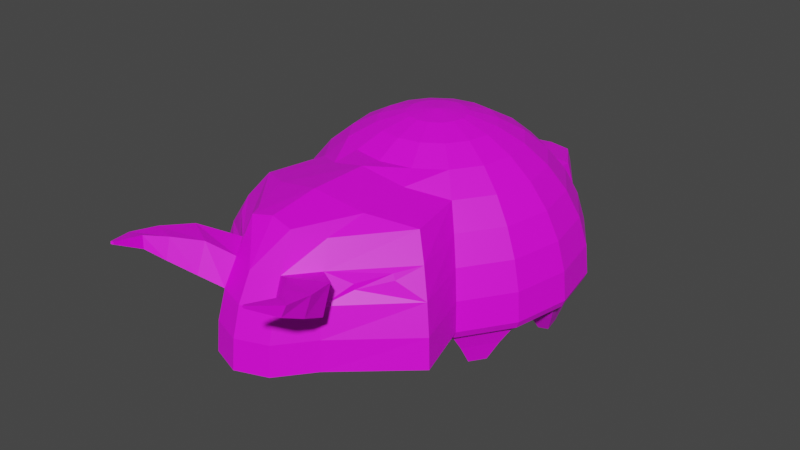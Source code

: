 # Source: Bug.blend  (saved by Blender 2.83.19; exported with 4.5.12 LTS)
import bpy
from mathutils import Matrix  # noqa: F401  (used for matrix-valued properties, if any)

bpy.ops.wm.read_factory_settings(use_empty=True)
scene = bpy.context.scene
scene.name = 'Scene'

# ---- collections
col_collection = bpy.data.collections.new('Collection'); scene.collection.children.link(col_collection)

# ---- images (referenced by path relative to the original .blend; pixels are not part of the script)
import os
ASSET_DIR = os.environ.get("B2B_ASSET_DIR", "")  # directory of the original .blend (textures are referenced by path, not embedded)
HERE = os.path.dirname(os.path.abspath(__file__))  # packed textures are extracted next to this script under _unpacked/

def load_image(name, relpath, width, height, colorspace="sRGB"):
    """Load a texture the original file referenced (path relative to the .blend, or extracted next to this script)."""
    p = next((c for c in (os.path.join(HERE, relpath), os.path.join(ASSET_DIR, relpath)) if relpath and os.path.exists(c)), "")
    if p:
        img = bpy.data.images.load(p, check_existing=True)
        img.name = name
    else:  # same state as the original file: an image datablock whose file is absent (Cycles renders it pink)
        img = bpy.data.images.new(name, width, height)
        img.source = "FILE"
        img.filepath = "//" + (relpath or name)
    img.colorspace_settings.name = colorspace
    return img
img_imphenziapalette01_png = load_image('ImphenziaPalette01.png', 'ImphenziaPalette01.png', 1024, 1024, 'sRGB')

# ---- materials (node trees are filled in below, after node groups)
mat_material_001 = bpy.data.materials.new('Material.001')
mat_material_001.use_transparent_shadow = False

# ---- material node trees
mat_material_001.use_nodes = True; mat_material_001.node_tree.nodes.clear()
_N = mat_material_001.node_tree.nodes; _L = mat_material_001.node_tree.links
n0 = _N.new('ShaderNodeBsdfPrincipled'); n0.name = 'Principled BSDF'; n0.location = (10, 300)
n0.distribution = 'GGX'
n0.subsurface_method = 'BURLEY'
n0.inputs[3].default_value = 1.45
n0.inputs[27].default_value = (0.0, 0.0, 0.0, 1.0)
n0.inputs[28].default_value = 1.0
n1 = _N.new('ShaderNodeOutputMaterial'); n1.name = 'Material Output'; n1.location = (300, 300)
n2 = _N.new('ShaderNodeTexImage'); n2.name = 'Image Texture'; n2.location = (-347, 224)
n2.image = img_imphenziapalette01_png
n2.interpolation = 'Closest'
_L.new(n0.outputs[0], n1.inputs[0])
_L.new(n2.outputs[0], n0.inputs[0])
n1.is_active_output = True

# ---- world
world_world = bpy.data.worlds.new('World'); scene.world = world_world
world_world.use_nodes = True; world_world.node_tree.nodes.clear()
_N = world_world.node_tree.nodes; _L = world_world.node_tree.links
n0 = _N.new('ShaderNodeOutputWorld'); n0.name = 'World Output'; n0.location = (300, 300)
n1 = _N.new('ShaderNodeBackground'); n1.name = 'Background'; n1.location = (10, 300)
n1.inputs[0].default_value = (0.05088, 0.05088, 0.05088, 1.0)
_L.new(n1.outputs[0], n0.inputs[0])
n0.is_active_output = True
world_world.color = (0.05088, 0.05088, 0.05088)
world_world.use_sun_shadow = False
world_world.sun_shadow_jitter_overblur = 0.0

# ---- meshes
me_sphere = bpy.data.meshes.new('Sphere')
me_sphere.from_pydata([(0.0, 0.1951, 0.9808), (0.0, 0.7071, 0.8527), (0.2056, 1.716, 8.941e-08), (0.2017, 1.698, 0.1951), (0.19, 1.645, 0.3827), (0.0, 1.0, 7.55e-08), (0.0, 0.9808, -0.04749), (0.0, 0.9239, -0.09517), (0.0, 0.8315, -0.1183), (0.0, 0.7071, -0.1464), (0.0, 0.5556, -0.1255), (0.0, 0.3827, -0.07963), (0.0, 0.1951, -0.08273), (0.07466, 0.1802, 0.9808), (0.1464, 0.3536, 0.9239), (0.2126, 0.5133, 0.8315), (0.2706, 0.6533, 0.7783), (0.171, 1.56, 0.5556), (0.1454, 1.445, 0.7783), (4.191e-08, 1.792, 8.941e-08), (0.3827, 0.9239, 7.55e-08), (0.3753, 0.9061, -0.04749), (0.3536, 0.8536, -0.09517), (0.3182, 0.7682, -0.1183), (0.2706, 0.6533, -0.1464), (0.2126, 0.5133, -0.1255), (0.1464, 0.3536, -0.07963), (0.07466, 0.1802, -0.08273), (0.1379, 0.1379, 0.9808), (0.2706, 0.2706, 0.9239), (0.3928, 0.3928, 0.8315), (0.5, 0.5, 0.7071), (0.5879, 0.5879, 0.5556), (0.6533, 0.6533, 0.3827), (0.6935, 0.6935, 0.1951), (0.7071, 0.7071, 7.55e-08), (0.6935, 0.6935, -0.04749), (0.6533, 0.6533, -0.09517), (0.5879, 0.5879, -0.1183), (0.5, 0.5, -0.1464), (0.3928, 0.3928, -0.1255), (0.2706, 0.2706, -0.07963), (0.1379, 0.1379, -0.08273), (0.1802, 0.07466, 0.9808), (0.3536, 0.1464, 0.9239), (0.5133, 0.2126, 0.8315), (0.6533, 0.2706, 0.7071), (0.7682, 0.3182, 0.5556), (0.8536, 0.3536, 0.3827), (0.9061, 0.3753, 0.1951), (0.9239, 0.3827, 7.55e-08), (0.9061, 0.3753, -0.04749), (0.8536, 0.3536, -0.09517), (0.7682, 0.3182, -0.1183), (0.6533, 0.2706, -0.1464), (0.5133, 0.2126, -0.1255), (0.3536, 0.1464, -0.07963), (0.1802, 0.07466, -0.08273), (0.1951, -3.452e-07, 0.9808), (0.3827, -3.824e-07, 0.9239), (0.5556, -3.824e-07, 0.8315), (0.7071, -3.973e-07, 0.7071), (0.8315, -4.122e-07, 0.5556), (0.9239, -3.824e-07, 0.3827), (0.9808, -3.824e-07, 0.1951), (1.0, -4.42e-07, 7.55e-08), (0.9808, -3.824e-07, -0.04749), (0.9239, -4.42e-07, -0.09517), (0.8315, -4.122e-07, -0.1183), (0.7071, -3.973e-07, -0.1464), (0.5556, -3.824e-07, -0.1255), (0.3827, -3.973e-07, -0.07963), (0.1951, -3.452e-07, -0.08273), (0.1802, -0.07466, 0.9808), (0.3536, -0.1464, 0.9239), (0.5133, -0.2126, 0.8315), (0.6533, -0.2706, 0.7071), (0.7682, -0.3182, 0.5556), (0.8536, -0.3536, 0.3827), (0.9061, -0.3753, 0.1951), (0.9239, -0.3827, 7.55e-08), (0.9061, -0.3753, -0.04749), (0.8536, -0.3536, -0.09517), (0.7682, -0.3182, -0.1183), (0.6533, -0.2706, -0.1464), (0.5133, -0.2126, -0.1255), (0.3536, -0.1464, -0.07963), (0.1802, -0.07466, -0.08273), (0.1379, -0.138, 0.9808), (0.2706, -0.2706, 0.9239), (0.3928, -0.3928, 0.8315), (0.5, -0.5, 0.7071), (0.5879, -0.5879, 0.5556), (0.6533, -0.6533, 0.3827), (0.6935, -0.6935, 0.1951), (0.7071, -0.7071, 7.55e-08), (0.6935, -0.6935, -0.04749), (0.6533, -0.6533, -0.09517), (0.5879, -0.5879, -0.1183), (0.5, -0.5, -0.1464), (0.3928, -0.3928, -0.1255), (0.2706, -0.2706, -0.07963), (0.1379, -0.138, -0.08273), (0.07466, -0.1802, 0.9808), (0.1464, -0.3536, 0.9239), (0.2126, -0.5133, 0.8315), (0.2706, -0.6533, 0.7071), (0.3182, -0.7682, 0.5556), (0.3536, -0.8536, 0.3827), (0.3753, -0.9061, 0.1951), (0.3827, -0.9239, 7.55e-08), (0.3753, -0.9061, -0.04749), (0.3536, -0.8536, -0.09517), (0.3182, -0.7682, -0.1183), (0.2706, -0.6533, -0.1464), (0.2126, -0.5133, -0.1255), (0.1464, -0.3536, -0.07963), (0.07466, -0.1802, -0.08273), (-6.902e-08, -0.1951, 0.9808), (-1.137e-07, -0.3827, 0.9239), (-1.435e-07, -0.5556, 0.8315), (-8.392e-08, -0.7071, 0.7071), (-2.329e-07, -0.8315, 0.5556), (-2.031e-07, -0.9239, 0.3827), (0.1604, -1.328, 0.3333), (-2.329e-07, -1.0, 7.55e-08), (-1.435e-07, -0.9808, -0.04749), (-2.627e-07, -0.9239, -0.09517), (-2.329e-07, -0.8315, -0.1183), (-8.392e-08, -0.7071, -0.1464), (-1.584e-07, -0.5556, -0.1255), (-1.733e-07, -0.3827, -0.07963), (-5.412e-08, -0.1951, -0.08273), (0.0, -3.258e-07, -0.1019), (-3.01e-07, -4.505e-07, 1.0), (-1.0, 6.46e-08, 7.55e-08), (4.191e-08, 1.772, 0.1951), (4.191e-08, 1.716, 0.3827), (4.191e-08, 1.623, 0.5556), (1.545e-07, 0.3827, 0.9239), (3.333e-07, 0.5556, 0.8315), (0.3536, -1.018, 0.3827), (0.3753, -1.071, 0.1951), (0.3827, -1.089, 7.55e-08), (0.0, -1.089, 0.3827), (0.0, -1.165, 7.55e-08), (0.1703, -1.352, 0.2482), (0.1736, -1.36, 0.1597), (0.0, -1.36, 0.3333), (4.564e-08, 1.432, 0.8096), (0.0, -1.394, 0.1597), (-1.59e-08, 1.104, 0.8527), (-1.59e-08, 1.15, 8.941e-08), (0.316, 1.05, 0.7783), (0.447, 1.32, 8.941e-08), (0.584, 0.8964, 0.7071), (0.5905, 1.131, 0.5347), (0.6084, 1.135, 0.4982), (0.81, 1.09, 0.1951), (0.8259, 1.104, 8.941e-08), (0.2686, 1.292, 0.7071), (0.442, 1.282, 0.4816), (0.4459, 1.28, 0.4459), (0.3726, 1.485, 0.1951), (0.3799, 1.499, 8.941e-08), (0.3163, 1.65, 0.6362), (0.3005, 1.736, 0.4633), (0.52, 1.54, 0.6362), (0.5269, 1.614, 0.4633), (0.4352, 1.794, 0.681), (0.4128, 1.848, 0.5641), (0.5852, 1.749, 0.681), (0.5796, 1.799, 0.5641), (0.5114, 1.913, 0.7124), (0.4846, 1.934, 0.6456), (0.5982, 1.935, 0.7124), (0.581, 1.957, 0.6456), (0.4924, 2.112, 0.7596), (0.4871, 2.116, 0.7464), (0.5095, 2.116, 0.7596), (0.5061, 2.121, 0.7464), (0.6583, 0.5888, -0.1908), (0.6134, 0.5439, -0.2067), (0.553, 0.4835, -0.226), (0.7959, 0.3829, -0.1908), (0.7372, 0.3586, -0.2067), (0.6583, 0.3259, -0.226), (0.8895, -0.04026, -0.1894), (0.8207, -0.04026, -0.2066), (0.7282, -0.04026, -0.2275), (0.8372, -0.3032, -0.1894), (0.7737, -0.2769, -0.2066), (0.6882, -0.2415, -0.2275), (0.5964, -0.6577, -0.1899), (0.5491, -0.6104, -0.2066), (0.4854, -0.5467, -0.227), (0.3794, -0.8027, -0.1899), (0.3538, -0.7409, -0.2066), (0.3193, -0.6577, -0.227), (0.6641, 0.5148, -0.3202), (0.6427, 0.4934, -0.3278), (0.6138, 0.4646, -0.337), (0.7298, 0.4165, -0.3202), (0.7018, 0.4049, -0.3278), (0.6641, 0.3893, -0.337), (0.8352, -0.1037, -0.3199), (0.8038, -0.1037, -0.3278), (0.7616, -0.1037, -0.3373), (0.8113, -0.2238, -0.3199), (0.7823, -0.2118, -0.3278), (0.7433, -0.1956, -0.3373), (0.5085, -0.6646, -0.321), (0.4891, -0.6452, -0.3279), (0.4629, -0.619, -0.3362), (0.4194, -0.7242, -0.321), (0.4089, -0.6988, -0.3279), (0.3947, -0.6646, -0.3362), (0.6867, 0.9844, 0.5556), (0.763, 1.05, 0.3827), (0.351, 1.445, 0.3827), (0.3159, 1.38, 0.5556)], [], [(139, 0, 13, 14), (7, 6, 21, 22), (140, 139, 14, 15), (8, 7, 22, 23), (1, 140, 15, 16), (9, 8, 23, 24), (31, 32, 217, 155), (10, 9, 24, 25), (11, 10, 25, 26), (12, 11, 26, 27), (0, 134, 13), (133, 12, 27), (6, 5, 20, 21), (13, 134, 28), (133, 27, 42), (21, 20, 35, 36), (14, 13, 28, 29), (22, 21, 36, 37), (15, 14, 29, 30), (23, 22, 37, 38), (16, 15, 30, 31), (24, 23, 38, 39), (25, 24, 39, 40), (26, 25, 40, 41), (27, 26, 41, 42), (98, 97, 193, 194), (32, 31, 46, 47), (40, 39, 54, 55), (33, 32, 47, 48), (41, 40, 55, 56), (34, 33, 48, 49), (42, 41, 56, 57), (35, 34, 49, 50), (28, 134, 43), (133, 42, 57), (36, 35, 50, 51), (29, 28, 43, 44), (37, 36, 51, 52), (30, 29, 44, 45), (97, 112, 196, 193), (31, 30, 45, 46), (133, 57, 72), (51, 50, 65, 66), (44, 43, 58, 59), (52, 51, 66, 67), (45, 44, 59, 60), (53, 52, 67, 68), (46, 45, 60, 61), (54, 53, 68, 69), (47, 46, 61, 62), (55, 54, 69, 70), (48, 47, 62, 63), (56, 55, 70, 71), (49, 48, 63, 64), (57, 56, 71, 72), (50, 49, 64, 65), (43, 134, 58), (70, 69, 84, 85), (63, 62, 77, 78), (71, 70, 85, 86), (64, 63, 78, 79), (72, 71, 86, 87), (65, 64, 79, 80), (58, 134, 73), (133, 72, 87), (66, 65, 80, 81), (59, 58, 73, 74), (67, 66, 81, 82), (60, 59, 74, 75), (54, 39, 183, 186), (61, 60, 75, 76), (112, 113, 197, 196), (62, 61, 76, 77), (74, 73, 88, 89), (82, 81, 96, 97), (75, 74, 89, 90), (83, 82, 97, 98), (76, 75, 90, 91), (84, 83, 98, 99), (77, 76, 91, 92), (85, 84, 99, 100), (78, 77, 92, 93), (86, 85, 100, 101), (79, 78, 93, 94), (87, 86, 101, 102), (80, 79, 94, 95), (73, 134, 88), (133, 87, 102), (81, 80, 95, 96), (93, 92, 107, 108), (101, 100, 115, 116), (94, 93, 108, 109), (102, 101, 116, 117), (95, 94, 109, 110), (88, 134, 103), (133, 102, 117), (96, 95, 110, 111), (89, 88, 103, 104), (97, 96, 111, 112), (90, 89, 104, 105), (84, 69, 189, 192), (91, 90, 105, 106), (39, 38, 182, 183), (92, 91, 106, 107), (100, 99, 114, 115), (112, 111, 126, 127), (105, 104, 119, 120), (113, 112, 127, 128), (106, 105, 120, 121), (114, 113, 128, 129), (107, 106, 121, 122), (115, 114, 129, 130), (108, 107, 122, 123), (116, 115, 130, 131), (125, 110, 143, 145), (117, 116, 131, 132), (110, 109, 142, 143), (103, 134, 118), (133, 117, 132), (111, 110, 125, 126), (104, 103, 118, 119), (16, 31, 155, 153), (35, 20, 154, 159), (20, 5, 152, 154), (145, 143, 147, 150), (143, 142, 146, 147), (108, 123, 144, 141), (109, 108, 141, 142), (34, 35, 159, 158), (1, 16, 153, 151), (33, 34, 158, 218), (141, 144, 148, 124), (142, 141, 124, 146), (158, 159, 164, 163), (151, 153, 18, 149), (218, 158, 163, 219), (156, 157, 162, 161), (155, 217, 220, 160), (154, 152, 19, 2), (153, 155, 160, 18), (32, 33, 218, 217), (138, 149, 18, 17), (137, 138, 17, 4), (136, 137, 4, 3), (19, 136, 3, 2), (2, 3, 163, 164), (17, 18, 160, 220), (219, 4, 166, 168), (3, 4, 219, 163), (159, 154, 2, 164), (146, 124, 148, 150, 147), (166, 165, 169, 170), (17, 220, 167, 165), (4, 17, 165, 166), (220, 219, 168, 167), (172, 170, 174, 176), (168, 166, 170, 172), (167, 168, 172, 171), (165, 167, 171, 169), (173, 175, 179, 177), (171, 172, 176, 175), (169, 171, 175, 173), (170, 169, 173, 174), (178, 177, 179, 180), (174, 173, 177, 178), (176, 174, 178, 180), (175, 176, 180, 179), (184, 185, 203, 202), (190, 191, 209, 208), (196, 197, 215, 214), (183, 182, 200, 201), (189, 188, 206, 207), (195, 194, 212, 213), (113, 114, 198, 197), (82, 83, 191, 190), (99, 98, 194, 195), (68, 67, 187, 188), (83, 84, 192, 191), (52, 53, 185, 184), (67, 82, 190, 187), (69, 68, 188, 189), (53, 54, 186, 185), (114, 99, 195, 198), (37, 52, 184, 181), (38, 37, 181, 182), (201, 200, 203, 204), (200, 199, 202, 203), (206, 205, 208, 209), (207, 206, 209, 210), (212, 211, 214, 215), (213, 212, 215, 216), (197, 198, 216, 215), (191, 192, 210, 209), (185, 186, 204, 203), (193, 196, 214, 211), (192, 189, 207, 210), (186, 183, 201, 204), (187, 190, 208, 205), (198, 195, 213, 216), (181, 184, 202, 199), (194, 193, 211, 212), (188, 187, 205, 206), (182, 181, 199, 200), (157, 156, 217, 218), (162, 157, 218, 219), (156, 161, 220, 217), (161, 162, 219, 220)])
_uv = me_sphere.uv_layers.new(name='UVMap')
_uv.uv.foreach_set('vector', [0.9297, 0.9141, 0.9297, 0.9141, 0.9297, 0.9141, 0.9297, 0.9141, 0.9297, 0.9141, 0.9297, 0.9141, 0.9297, 0.9141, 0.9297, 0.9141, 0.9297, 0.9141, 0.9297, 0.9141, 0.9297, 0.9141, 0.9297, 0.9141, 0.9297, 0.9141, 0.9297, 0.9141, 0.9297, 0.9141, 0.9297, 0.9141, 0.9297, 0.9141, 0.9297, 0.9141, 0.9297, 0.9141, 0.9297, 0.9141, 0.9297, 0.9141, 0.9297, 0.9141, 0.9297, 0.9141, 0.9297, 0.9141, 0.9297, 0.9141, 0.9297, 0.9141, 0.9297, 0.9141, 0.9297, 0.9141, 0.9297, 0.9141, 0.9297, 0.9141, 0.9297, 0.9141, 0.9297, 0.9141, 0.9297, 0.9141, 0.9297, 0.9141, 0.9297, 0.9141, 0.9297, 0.9141, 0.9297, 0.9141, 0.9297, 0.9141, 0.9297, 0.9141, 0.9297, 0.9141, 0.9297, 0.9141, 0.9297, 0.9141, 0.9297, 0.9141, 0.9297, 0.9141, 0.9297, 0.9141, 0.9297, 0.9141, 0.9297, 0.9141, 0.9297, 0.9141, 0.9297, 0.9141, 0.9297, 0.9141, 0.9297, 0.9141, 0.9297, 0.9141, 0.9297, 0.9141, 0.9297, 0.9141, 0.9297, 0.9141, 0.9297, 0.9141, 0.9297, 0.9141, 0.9297, 0.9141, 0.9297, 0.9141, 0.9297, 0.9141, 0.9297, 0.9141, 0.9297, 0.9141, 0.9297, 0.9141, 0.9297, 0.9141, 0.9297, 0.9141, 0.9297, 0.9141, 0.9297, 0.9141, 0.9297, 0.9141, 0.9297, 0.9141, 0.9297, 0.9141, 0.9297, 0.9141, 0.9297, 0.9141, 0.9297, 0.9141, 0.9297, 0.9141, 0.9297, 0.9141, 0.9297, 0.9141, 0.9297, 0.9141, 0.9297, 0.9141, 0.9297, 0.9141, 0.9297, 0.9141, 0.9297, 0.9141, 0.9297, 0.9141, 0.9297, 0.9141, 0.9297, 0.9141, 0.9297, 0.9141, 0.9297, 0.9141, 0.9297, 0.9141, 0.9297, 0.9141, 0.9297, 0.9141, 0.9297, 0.9141, 0.9297, 0.9141, 0.9297, 0.9141, 0.9297, 0.9141, 0.9297, 0.9141, 0.9297, 0.9141, 0.9297, 0.9141, 0.9297, 0.9141, 0.9297, 0.9141, 0.9297, 0.9141, 0.9297, 0.9141, 0.9297, 0.9141, 0.9297, 0.9141, 0.9297, 0.9141, 0.9297, 0.9141, 0.9297, 0.9141, 0.9297, 0.9141, 0.9297, 0.9141, 0.9297, 0.9141, 0.9297, 0.9141, 0.9297, 0.9141, 0.9297, 0.9141, 0.9297, 0.9141, 0.9297, 0.9141, 0.9297, 0.9141, 0.9297, 0.9141, 0.9297, 0.9141, 0.9297, 0.9141, 0.9297, 0.9141, 0.9297, 0.9141, 0.9297, 0.9141, 0.9297, 0.9141, 0.9297, 0.9141, 0.9297, 0.9141, 0.9297, 0.9141, 0.9297, 0.9141, 0.9297, 0.9141, 0.9297, 0.9141, 0.9297, 0.9141, 0.9297, 0.9141, 0.9297, 0.9141, 0.9297, 0.9141, 0.9297, 0.9141, 0.9297, 0.9141, 0.9297, 0.9141, 0.9297, 0.9141, 0.9297, 0.9141, 0.9297, 0.9141, 0.9297, 0.9141, 0.9297, 0.9141, 0.9297, 0.9141, 0.9297, 0.9141, 0.9297, 0.9141, 0.9297, 0.9141, 0.9297, 0.9141, 0.9297, 0.9141, 0.9297, 0.9141, 0.9297, 0.9141, 0.9297, 0.9141, 0.9297, 0.9141, 0.9297, 0.9141, 0.9297, 0.9141, 0.9297, 0.9141, 0.9297, 0.9141, 0.9297, 0.9141, 0.9297, 0.9141, 0.9297, 0.9141, 0.9297, 0.9141, 0.9297, 0.9141, 0.9297, 0.9141, 0.9297, 0.9141, 0.9297, 0.9141, 0.9297, 0.9141, 0.9297, 0.9141, 0.9297, 0.9141, 0.9297, 0.9141, 0.9297, 0.9141, 0.9297, 0.9141, 0.9297, 0.9141, 0.9297, 0.9141, 0.9297, 0.9141, 0.9297, 0.9141, 0.9297, 0.9141, 0.9297, 0.9141, 0.9297, 0.9141, 0.9297, 0.9141, 0.9297, 0.9141, 0.9297, 0.9141, 0.9297, 0.9141, 0.9297, 0.9141, 0.9297, 0.9141, 0.9297, 0.9141, 0.9297, 0.9141, 0.9297, 0.9141, 0.9297, 0.9141, 0.9297, 0.9141, 0.9297, 0.9141, 0.9297, 0.9141, 0.9297, 0.9141, 0.9297, 0.9141, 0.9297, 0.9141, 0.9297, 0.9141, 0.9297, 0.9141, 0.9297, 0.9141, 0.9297, 0.9141, 0.9297, 0.9141, 0.9297, 0.9141, 0.9297, 0.9141, 0.9297, 0.9141, 0.9297, 0.9141, 0.9297, 0.9141, 0.9297, 0.9141, 0.9297, 0.9141, 0.9297, 0.9141, 0.9297, 0.9141, 0.9297, 0.9141, 0.9297, 0.9141, 0.9297, 0.9141, 0.9297, 0.9141, 0.9297, 0.9141, 0.9297, 0.9141, 0.9297, 0.9141, 0.9297, 0.9141, 0.9297, 0.9141, 0.9297, 0.9141, 0.9297, 0.9141, 0.9297, 0.9141, 0.9297, 0.9141, 0.9297, 0.9141, 0.9297, 0.9141, 0.9297, 0.9141, 0.9297, 0.9141, 0.9297, 0.9141, 0.9297, 0.9141, 0.9297, 0.9141, 0.9297, 0.9141, 0.9297, 0.9141, 0.9297, 0.9141, 0.9297, 0.9141, 0.9297, 0.9141, 0.9297, 0.9141, 0.9297, 0.9141, 0.9297, 0.9141, 0.9297, 0.9141, 0.9297, 0.9141, 0.9297, 0.9141, 0.9297, 0.9141, 0.9297, 0.9141, 0.9297, 0.9141, 0.9297, 0.9141, 0.9297, 0.9141, 0.9297, 0.9141, 0.9297, 0.9141, 0.9297, 0.9141, 0.9297, 0.9141, 0.9297, 0.9141, 0.9297, 0.9141, 0.9297, 0.9141, 0.9297, 0.9141, 0.9297, 0.9141, 0.9297, 0.9141, 0.9297, 0.9141, 0.9297, 0.9141, 0.9297, 0.9141, 0.9297, 0.9141, 0.9297, 0.9141, 0.9297, 0.9141, 0.9297, 0.9141, 0.9297, 0.9141, 0.9297, 0.9141, 0.9297, 0.9141, 0.9297, 0.9141, 0.9297, 0.9141, 0.9297, 0.9141, 0.9297, 0.9141, 0.9297, 0.9141, 0.9297, 0.9141, 0.9297, 0.9141, 0.9297, 0.9141, 0.9297, 0.9141, 0.9297, 0.9141, 0.9297, 0.9141, 0.9297, 0.9141, 0.9297, 0.9141, 0.9297, 0.9141, 0.9297, 0.9141, 0.9297, 0.9141, 0.9297, 0.9141, 0.9297, 0.9141, 0.9297, 0.9141, 0.9297, 0.9141, 0.9297, 0.9141, 0.9297, 0.9141, 0.9297, 0.9141, 0.9297, 0.9141, 0.9297, 0.9141, 0.9297, 0.9141, 0.9297, 0.9141, 0.9297, 0.9141, 0.9297, 0.9141, 0.9297, 0.9141, 0.9297, 0.9141, 0.9297, 0.9141, 0.9297, 0.9141, 0.9297, 0.9141, 0.9297, 0.9141, 0.9297, 0.9141, 0.9297, 0.9141, 0.9297, 0.9141, 0.9297, 0.9141, 0.9297, 0.9141, 0.9297, 0.9141, 0.9297, 0.9141, 0.9297, 0.9141, 0.9297, 0.9141, 0.9297, 0.9141, 0.9297, 0.9141, 0.9297, 0.9141, 0.9297, 0.9141, 0.9297, 0.9141, 0.9297, 0.9141, 0.9297, 0.9141, 0.9297, 0.9141, 0.9297, 0.9141, 0.9297, 0.9141, 0.9297, 0.9141, 0.9297, 0.9141, 0.9297, 0.9141, 0.9297, 0.9141, 0.9297, 0.9141, 0.9297, 0.9141, 0.9297, 0.9141, 0.9297, 0.9141, 0.9297, 0.9141, 0.9297, 0.9141, 0.9297, 0.9141, 0.9297, 0.9141, 0.9297, 0.9141, 0.9297, 0.9141, 0.9297, 0.9141, 0.9297, 0.9141, 0.9297, 0.9141, 0.9297, 0.9141, 0.9297, 0.9141, 0.9297, 0.9141, 0.9297, 0.9141, 0.9297, 0.9141, 0.9297, 0.9141, 0.9297, 0.9141, 0.9297, 0.9141, 0.9297, 0.9141, 0.9297, 0.9141, 0.9297, 0.9141, 0.9297, 0.9141, 0.9297, 0.9141, 0.9297, 0.9141, 0.9297, 0.9141, 0.9297, 0.9141, 0.9297, 0.9141, 0.9297, 0.9141, 0.9297, 0.9141, 0.9297, 0.9141, 0.9297, 0.9141, 0.9297, 0.9141, 0.9297, 0.9141, 0.9297, 0.9141, 0.9297, 0.9141, 0.9297, 0.9141, 0.9297, 0.9141, 0.9297, 0.9141, 0.9297, 0.9141, 0.9297, 0.9141, 0.9297, 0.9141, 0.9297, 0.9141, 0.9297, 0.9141, 0.9297, 0.9141, 0.9297, 0.9141, 0.9297, 0.9141, 0.9297, 0.9141, 0.9297, 0.9141, 0.9297, 0.9141, 0.9297, 0.9141, 0.9297, 0.9141, 0.9297, 0.9141, 0.9297, 0.9141, 0.9297, 0.9141, 0.9297, 0.9141, 0.9297, 0.9141, 0.9297, 0.9141, 0.9297, 0.9141, 0.9297, 0.9141, 0.9297, 0.9141, 0.9297, 0.9141, 0.9297, 0.9141, 0.9297, 0.9141, 0.9297, 0.9141, 0.9297, 0.9141, 0.9297, 0.9141, 0.9297, 0.9141, 0.9297, 0.9141, 0.9297, 0.9141, 0.9297, 0.9141, 0.9297, 0.9141, 0.9297, 0.9141, 0.9297, 0.9141, 0.9297, 0.9141, 0.9297, 0.9141, 0.9297, 0.9141, 0.9297, 0.9141, 0.9297, 0.9141, 0.9297, 0.9141, 0.9297, 0.9141, 0.9297, 0.9141, 0.9297, 0.9141, 0.9297, 0.9141, 0.9297, 0.9141, 0.9297, 0.9141, 0.9297, 0.9141, 0.9297, 0.9141, 0.9297, 0.9141, 0.9297, 0.9141, 0.9297, 0.9141, 0.9297, 0.9141, 0.9297, 0.9141, 0.9297, 0.9141, 0.9297, 0.9141, 0.9297, 0.9141, 0.9297, 0.9141, 0.9297, 0.9141, 0.9297, 0.9141, 0.9297, 0.9141, 0.9297, 0.9141, 0.9297, 0.9141, 0.9297, 0.9141, 0.9297, 0.9141, 0.9297, 0.9141, 0.9297, 0.9141, 0.9297, 0.9141, 0.9297, 0.9141, 0.9297, 0.9141, 0.9297, 0.9141, 0.9297, 0.9141, 0.9297, 0.9141, 0.9297, 0.9141, 0.9297, 0.9141, 0.9297, 0.9141, 0.9297, 0.9141, 0.9297, 0.9141, 0.9297, 0.9141, 0.9297, 0.9141, 0.9297, 0.9141, 0.9297, 0.9141, 0.9297, 0.9141, 0.9297, 0.9141, 0.9297, 0.9141, 0.9297, 0.9141, 0.9297, 0.9141, 0.9297, 0.9141, 0.9297, 0.9141, 0.9297, 0.9141, 0.9297, 0.9141, 0.9297, 0.9141, 0.9297, 0.9141, 0.9297, 0.9141, 0.9297, 0.9141, 0.9297, 0.9141, 0.9297, 0.9141, 0.9297, 0.9141, 0.9297, 0.9141, 0.9297, 0.9141, 0.9297, 0.9141, 0.9297, 0.9141, 0.9297, 0.9141, 0.9297, 0.9141, 0.9297, 0.9141, 0.9297, 0.9141, 0.9297, 0.9141, 0.9297, 0.9141, 0.9297, 0.9141, 0.9297, 0.9141, 0.9297, 0.9141, 0.9297, 0.9141, 0.9297, 0.9141, 0.9297, 0.9141, 0.9297, 0.9141, 0.9297, 0.9141, 0.9297, 0.9141, 0.9297, 0.9141, 0.9297, 0.9141, 0.9297, 0.9141, 0.9297, 0.9141, 0.9297, 0.9141, 0.9297, 0.9141, 0.9297, 0.9141, 0.9297, 0.9141, 0.9297, 0.9141, 0.9297, 0.9141, 0.9297, 0.9141, 0.9297, 0.9141, 0.9297, 0.9141, 0.9297, 0.9141, 0.9297, 0.9141, 0.9297, 0.9141, 0.9297, 0.9141, 0.9297, 0.9141, 0.9297, 0.9141, 0.9297, 0.9141, 0.9297, 0.9141, 0.9297, 0.9141, 0.9297, 0.9141, 0.9297, 0.9141, 0.9297, 0.9141, 0.9297, 0.9141, 0.9297, 0.9141, 0.9297, 0.9141, 0.9297, 0.9141, 0.9297, 0.9141, 0.9297, 0.9141, 0.9297, 0.9141, 0.9297, 0.9141, 0.9297, 0.9141, 0.9297, 0.9141, 0.9297, 0.9141, 0.9297, 0.9141, 0.9297, 0.9141, 0.9297, 0.9141, 0.9297, 0.9141, 0.9297, 0.9141, 0.9297, 0.9141, 0.9297, 0.9141, 0.9297, 0.9141, 0.9297, 0.9141, 0.9297, 0.9141, 0.9297, 0.9141, 0.9297, 0.9141, 0.9297, 0.9141, 0.9297, 0.9141, 0.9297, 0.9141, 0.9297, 0.9141, 0.1914, 0.6875, 0.1914, 0.6875, 0.1914, 0.6875, 0.1914, 0.6875, 0.9297, 0.9141, 0.9297, 0.9141, 0.9297, 0.9141, 0.9297, 0.9141, 0.9297, 0.9141, 0.9297, 0.9141, 0.9297, 0.9141, 0.9297, 0.9141, 0.9297, 0.9141, 0.9297, 0.9141, 0.9297, 0.9141, 0.9297, 0.9141, 0.9297, 0.9141, 0.9297, 0.9141, 0.9297, 0.9141, 0.9297, 0.9141, 0.9297, 0.9141, 0.9297, 0.9141, 0.9297, 0.9141, 0.9297, 0.9141, 0.9297, 0.9141, 0.9297, 0.9141, 0.9297, 0.9141, 0.9297, 0.9141, 0.9297, 0.9141, 0.9297, 0.9141, 0.9297, 0.9141, 0.9297, 0.9141, 0.9297, 0.9141, 0.9297, 0.9141, 0.9297, 0.9141, 0.9297, 0.9141, 0.9297, 0.9141, 0.9297, 0.9141, 0.9297, 0.9141, 0.9297, 0.9141, 0.9297, 0.9141, 0.9297, 0.9141, 0.9297, 0.9141, 0.9297, 0.9141, 0.9297, 0.9141, 0.9297, 0.9141, 0.9297, 0.9141, 0.9297, 0.9141, 0.9297, 0.9141, 0.9297, 0.9141, 0.9297, 0.9141, 0.9297, 0.9141, 0.9297, 0.9141, 0.9297, 0.9141, 0.9297, 0.9141, 0.9297, 0.9141, 0.9297, 0.9141, 0.9297, 0.9141, 0.9297, 0.9141, 0.9297, 0.9141, 0.9297, 0.9141, 0.9297, 0.9141, 0.9297, 0.9141, 0.9297, 0.9141, 0.9297, 0.9141, 0.9297, 0.9141, 0.9297, 0.9141, 0.9297, 0.9141, 0.9297, 0.9141, 0.9297, 0.9141, 0.9297, 0.9141, 0.9297, 0.9141, 0.9297, 0.9141, 0.9297, 0.9141, 0.9297, 0.9141, 0.9297, 0.9141, 0.9297, 0.9141, 0.9297, 0.9141, 0.9297, 0.9141, 0.9297, 0.9141, 0.9297, 0.9141, 0.9297, 0.9141, 0.9297, 0.9141, 0.9297, 0.9141, 0.9297, 0.9141, 0.9297, 0.9141, 0.9297, 0.9141, 0.9297, 0.9141, 0.9297, 0.9141, 0.9297, 0.9141, 0.9297, 0.9141, 0.9297, 0.9141, 0.9297, 0.9141, 0.9297, 0.9141, 0.9297, 0.9141, 0.9297, 0.9141, 0.9297, 0.9141, 0.9297, 0.9141, 0.9297, 0.9141, 0.9297, 0.9141, 0.9297, 0.9141, 0.9297, 0.9141, 0.9297, 0.9141, 0.9297, 0.9141, 0.9297, 0.9141, 0.9297, 0.9141, 0.9297, 0.9141, 0.9297, 0.9141, 0.9297, 0.9141, 0.9297, 0.9141, 0.9297, 0.9141, 0.9297, 0.9141, 0.9297, 0.9141, 0.9297, 0.9141, 0.9297, 0.9141, 0.9297, 0.9141, 0.9297, 0.9141, 0.9297, 0.9141, 0.9297, 0.9141, 0.9297, 0.9141, 0.9297, 0.9141, 0.9297, 0.9141, 0.9297, 0.9141, 0.9297, 0.9141, 0.9297, 0.9141, 0.9297, 0.9141, 0.9297, 0.9141, 0.9297, 0.9141, 0.9297, 0.9141, 0.9297, 0.9141, 0.9297, 0.9141, 0.9297, 0.9141, 0.9297, 0.9141, 0.9297, 0.9141, 0.9297, 0.9141, 0.9297, 0.9141, 0.9297, 0.9141, 0.9297, 0.9141, 0.9297, 0.9141, 0.9297, 0.9141, 0.9297, 0.9141, 0.9297, 0.9141, 0.9297, 0.9141, 0.9297, 0.9141, 0.9297, 0.9141, 0.9297, 0.9141, 0.9297, 0.9141, 0.9297, 0.9141, 0.9297, 0.9141, 0.9297, 0.9141, 0.9297, 0.9141, 0.9297, 0.9141, 0.9297, 0.9141, 0.9297, 0.9141, 0.9297, 0.9141, 0.9297, 0.9141, 0.9297, 0.9141, 0.9297, 0.9141, 0.9297, 0.9141, 0.9297, 0.9141, 0.9297, 0.9141, 0.9297, 0.9141, 0.9297, 0.9141, 0.9297, 0.9141, 0.9297, 0.9141, 0.9297, 0.9141, 0.9297, 0.9141, 0.9297, 0.9141, 0.9297, 0.9141, 0.9297, 0.9141, 0.9297, 0.9141, 0.9297, 0.9141, 0.9297, 0.9141, 0.9297, 0.9141, 0.9297, 0.9141, 0.9297, 0.9141, 0.9297, 0.9141, 0.9297, 0.9141, 0.9297, 0.9141, 0.9297, 0.9141, 0.9297, 0.9141, 0.9297, 0.9141, 0.9297, 0.9141, 0.9297, 0.9141, 0.9297, 0.9141, 0.9297, 0.9141, 0.9297, 0.9141, 0.9297, 0.9141, 0.9297, 0.9141, 0.9297, 0.9141, 0.9297, 0.9141, 0.9297, 0.9141, 0.9297, 0.9141, 0.9297, 0.9141, 0.9297, 0.9141, 0.9297, 0.9141, 0.9297, 0.9141, 0.9297, 0.9141, 0.9297, 0.9141, 0.9297, 0.9141, 0.9297, 0.9141, 0.9297, 0.9141, 0.9297, 0.9141, 0.9297, 0.9141, 0.9297, 0.9141, 0.9297, 0.9141, 0.9297, 0.9141, 0.9297, 0.9141, 0.9297, 0.9141, 0.9297, 0.9141, 0.9297, 0.9141, 0.9297, 0.9141, 0.9297, 0.9141, 0.9297, 0.9141, 0.9297, 0.9141, 0.9297, 0.9141, 0.9297, 0.9141, 0.9297, 0.9141, 0.9297, 0.9141, 0.9297, 0.9141, 0.9297, 0.9141, 0.9297, 0.9141, 0.9297, 0.9141, 0.9297, 0.9141, 0.9297, 0.9141, 0.9297, 0.9141, 0.9297, 0.9141, 0.9297, 0.9141, 0.9297, 0.9141, 0.9297, 0.9141, 0.9297, 0.9141, 0.9297, 0.9141, 0.9297, 0.9141, 0.9297, 0.9141, 0.9297, 0.9141, 0.9297, 0.9141, 0.9297, 0.9141, 0.9297, 0.9141, 0.9297, 0.9141, 0.9297, 0.9141, 0.9297, 0.9141, 0.9297, 0.9141, 0.9297, 0.9141, 0.9297, 0.9141, 0.9297, 0.9141, 0.9297, 0.9141, 0.9297, 0.9141, 0.9297, 0.9141, 0.9297, 0.9141, 0.9297, 0.9141, 0.9297, 0.9141, 0.9297, 0.9141, 0.9297, 0.9141, 0.9297, 0.9141, 0.9297, 0.9141, 0.9297, 0.9141, 0.9297, 0.9141, 0.9297, 0.9141, 0.9297, 0.9141, 0.9297, 0.9141, 0.9297, 0.9141, 0.9297, 0.9141, 0.9297, 0.9141, 0.9297, 0.9141, 0.9297, 0.9141, 0.9297, 0.9141, 0.9297, 0.9141, 0.9297, 0.9141, 0.9297, 0.9141, 0.9297, 0.9141, 0.9297, 0.9141, 0.9297, 0.9141, 0.9297, 0.9141, 0.9297, 0.9141, 0.9297, 0.9141, 0.9297, 0.9141, 0.9297, 0.9141, 0.9297, 0.9141, 0.9297, 0.9141, 0.9297, 0.9141, 0.9297, 0.9141, 0.9297, 0.9141, 0.9297, 0.9141, 0.9297, 0.9141, 0.9297, 0.9141])
me_sphere.materials.append(mat_material_001)
me_sphere.use_remesh_fix_poles = True
me_sphere.use_remesh_preserve_attributes = False
me_sphere.use_mirror_vertex_groups = False
me_sphere.update()
arm_armature = bpy.data.armatures.new('Armature')  # bones are not reproduced

# ---- objects
ob_sphere = bpy.data.objects.new('Sphere', me_sphere)
ob_armature = bpy.data.objects.new('Armature', arm_armature)

# ---- transforms, parenting, visibility, modifiers, constraints
ob_sphere.parent = ob_armature
ob_sphere.location = (0.0, 0.0, 0.0)
ob_sphere.rotation_euler = (0.0, 0.0, 3.142)
ob_sphere.lineart.crease_threshold = 0.0
_vg = ob_sphere.vertex_groups.new(name='Spine')
for _i, _w in zip([0, 1, 5, 6, 7, 8, 9, 10, 11, 12, 13, 14, 15, 16, 18, 20, 21, 22, 23, 24, 25, 26, 27, 28, 29, 30, 31, 32, 33, 34, 35, 36, 37, 38, 39, 40, 41, 42, 43, 44, 45, 46, 47, 48, 49, 54, 55, 56, 57, 58, 59, 60, 61, 62, 63, 64, 69, 70, 71, 72, 73, 74, 75, 76, 77, 78, 79, 84, 85, 86, 87, 88, 89, 90, 91, 92, 93, 94, 95, 96, 99, 100, 101, 102, 103, 104, 105, 106, 107, 108, 109, 110, 111, 112, 113, 114, 115, 116, 117, 118, 119, 120, 121, 122, 123, 124, 125, 126, 127, 128, 129, 130, 131, 132, 133, 134, 139, 140, 141, 142, 143, 144, 145, 146, 147, 149, 151, 152, 153, 154, 155, 156, 157, 158, 159, 160, 161, 162, 164, 183, 195, 196, 197, 198, 217, 218], [0.7965, 0.4076, 0.08957, 0.1102, 0.1432, 0.1972, 0.3031, 0.4996, 0.6553, 0.7485, 0.8047, 0.7625, 0.6993, 0.6201, 0.01631, 0.1118, 0.1471, 0.1665, 0.2167, 0.3564, 0.4918, 0.6442, 0.7465, 0.811, 0.7732, 0.7077, 0.5959, 0.4248, 0.186, 0.07083, 0.01454, 0.006331, 0.0009132, 0.027, 0.09642, 0.263, 0.5576, 0.7299, 0.8154, 0.7719, 0.6856, 0.5345, 0.2847, 0.1217, 0.0328, 0.05849, 0.2017, 0.5028, 0.7152, 0.8199, 0.7747, 0.6823, 0.5247, 0.2786, 0.1253, 0.04017, 0.05375, 0.1874, 0.4872, 0.712, 0.8257, 0.7878, 0.7065, 0.5618, 0.3194, 0.149, 0.05308, 0.05143, 0.1972, 0.5104, 0.7233, 0.8318, 0.808, 0.7561, 0.6644, 0.5108, 0.2604, 0.113, 0.02627, 0.00787, 0.07902, 0.2659, 0.578, 0.7461, 0.8357, 0.8218, 0.7919, 0.7427, 0.6631, 0.5301, 0.4283, 0.1186, 0.09108, 0.0665, 0.07792, 0.1726, 0.4763, 0.6795, 0.7694, 0.8357, 0.8179, 0.7757, 0.6937, 0.5316, 0.1572, 0.03234, 0.1641, 0.2328, 0.2666, 0.3663, 0.4927, 0.6134, 0.7192, 0.7744, 0.7876, 0.8311, 0.7287, 0.6001, 0.2294, 0.1573, 0.09663, 0.03837, 0.06658, 0.02592, 0.009541, 0.03806, 0.1329, 0.04347, 0.1506, 0.02675, 0.2208, 0.08907, 0.08019, 0.05022, 0.03056, 0.05867, 0.03493, 0.03133, 0.001927, 0.005217, 0.007264, 0.0002137, 0.008884, 0.05859, 0.1347, 0.07229]): _vg.add([_i], _w, 'REPLACE')
_vg = ob_sphere.vertex_groups.new(name='Head')
for _i, _w in zip([0, 1, 2, 3, 4, 5, 6, 7, 8, 9, 10, 11, 12, 13, 14, 15, 16, 17, 18, 19, 20, 21, 22, 23, 24, 25, 26, 27, 28, 29, 30, 31, 32, 33, 34, 35, 36, 37, 38, 39, 40, 41, 42, 43, 44, 45, 46, 47, 48, 56, 57, 58, 59, 60, 61, 73, 74, 88, 103, 118, 134, 136, 137, 138, 139, 140, 149, 151, 152, 153, 154, 155, 156, 157, 158, 159, 160, 161, 162, 163, 164, 165, 166, 167, 168, 169, 170, 171, 172, 173, 174, 175, 176, 177, 178, 179, 180, 217, 218, 219, 220], [0.1073, 0.5409, 0.9611, 0.9725, 0.9808, 0.8143, 0.7822, 0.7333, 0.6591, 0.528, 0.3108, 0.1534, 0.0662, 0.09472, 0.1442, 0.212, 0.2925, 0.9797, 0.9535, 0.9747, 0.6149, 0.5715, 0.5383, 0.4712, 0.3185, 0.1969, 0.1072, 0.05437, 0.07868, 0.1007, 0.1271, 0.161, 0.1877, 0.166, 0.1292, 0.1172, 0.09295, 0.06668, 0.05437, 0.04985, 0.06412, 0.05799, 0.03017, 0.06317, 0.06697, 0.06954, 0.06892, 0.05853, 0.02795, 0.008957, 0.006055, 0.05031, 0.03855, 0.02678, 0.01319, 0.03136, 0.01035, 0.01826, 0.01054, 0.007472, 0.05491, 0.979, 0.9833, 0.9819, 0.1912, 0.3366, 0.9419, 0.8376, 0.8923, 0.7931, 0.8625, 0.6203, 0.7427, 0.7348, 0.5885, 0.6025, 0.9136, 0.8674, 0.8625, 0.9388, 0.9199, 0.9791, 0.9795, 0.974, 0.9748, 0.979, 0.979, 0.9787, 0.9788, 0.9793, 0.9792, 0.9795, 0.9793, 0.9793, 0.9793, 0.9793, 0.9793, 0.6407, 0.6041, 0.9579, 0.9525]): _vg.add([_i], _w, 'REPLACE')
_vg = ob_sphere.vertex_groups.new(name='Tail')
for _i, _w in zip([73, 74, 75, 76, 88, 89, 90, 91, 92, 93, 94, 103, 104, 105, 106, 107, 108, 109, 110, 111, 112, 113, 114, 115, 116, 118, 119, 120, 121, 122, 123, 124, 125, 126, 127, 128, 129, 130, 131, 141, 142, 143, 144, 145, 146, 147, 148, 150, 196], [0.0003356, 0.003213, 0.004233, 0.00257, 0.01293, 0.03077, 0.04927, 0.05924, 0.06719, 0.06523, 0.03648, 0.02583, 0.05841, 0.0863, 0.1266, 0.1906, 0.3026, 0.277, 0.2299, 0.1696, 0.1062, 0.06752, 0.04084, 0.03687, 0.007252, 0.03545, 0.07631, 0.1329, 0.2313, 0.4147, 0.8176, 0.9345, 0.7284, 0.635, 0.5669, 0.4336, 0.2495, 0.1258, 0.05362, 0.6667, 0.6845, 0.625, 0.9448, 0.8772, 0.9314, 0.933, 0.9911, 0.9757, 0.01351]): _vg.add([_i], _w, 'REPLACE')
_vg = ob_sphere.vertex_groups.new(name='FrontLeg.L')
for _i, _w in zip([2, 3, 4, 5, 6, 7, 8, 9, 10, 11, 12, 16, 17, 18, 19, 20, 21, 22, 23, 24, 25, 26, 27, 31, 32, 33, 34, 35, 36, 37, 38, 39, 40, 41, 42, 45, 46, 47, 48, 49, 50, 51, 52, 53, 54, 55, 56, 57, 59, 60, 61, 62, 63, 64, 65, 66, 67, 68, 69, 70, 71, 72, 74, 75, 76, 77, 78, 79, 80, 81, 82, 83, 84, 85, 86, 87, 89, 90, 91, 92, 93, 94, 95, 96, 97, 98, 99, 100, 101, 102, 106, 107, 108, 109, 110, 111, 112, 113, 114, 115, 116, 117, 122, 123, 124, 125, 126, 127, 128, 129, 130, 131, 132, 133, 136, 137, 138, 141, 142, 143, 144, 145, 146, 147, 148, 149, 150, 151, 152, 153, 154, 155, 156, 157, 158, 159, 160, 161, 162, 163, 164, 165, 166, 167, 168, 169, 170, 171, 172, 174, 181, 182, 183, 184, 185, 186, 187, 188, 189, 190, 191, 192, 193, 194, 195, 196, 197, 198, 199, 200, 201, 202, 203, 204, 205, 206, 207, 208, 209, 210, 211, 212, 213, 214, 215, 216, 217, 218, 219, 220], [0.0, 0.0, 0.0, 0.0, 0.0, 0.0, 0.0, 0.0, 0.0, 0.0, 0.0, 0.0, 0.0, 0.0, 0.0, 0.0, 0.0, 0.0, 0.0, 0.0, 0.0, 0.0, 0.0, 0.0, 0.0, 0.0, 0.0, 0.0, 0.0, 0.0, 0.0, 0.0, 0.0, 0.0, 0.0, 0.0, 0.0, 0.0, 0.0, 0.0, 0.0, 0.0, 0.0, 0.0, 0.0, 0.0, 0.0, 0.0, 0.0, 0.0, 0.0, 0.0, 0.0, 0.0, 0.0, 0.0, 0.0, 0.0, 0.0, 0.0, 0.0, 0.0, 0.0, 0.0, 0.0, 0.0, 0.0, 0.0, 0.0, 0.0, 0.0, 0.0, 0.0, 0.0, 0.0, 0.0, 0.0, 0.0, 0.0, 0.0, 0.0, 0.0, 0.0, 0.0, 0.0, 0.0, 0.0, 0.0, 0.0, 0.0, 0.0, 0.0, 0.0, 0.0, 0.0, 0.0, 0.0, 0.0, 0.0, 0.0, 0.0, 0.0, 0.0, 0.0, 0.0, 0.0, 0.0, 0.0, 0.0, 0.0, 0.0, 0.0, 0.0, 0.0, 0.0, 0.0, 0.0, 0.0, 0.0, 0.0, 0.0, 0.0, 0.0, 0.0, 0.0, 0.0, 0.0, 0.0, 0.0, 0.0, 0.0, 0.0, 0.0, 0.0, 0.0, 0.0, 0.0, 0.0, 0.0, 0.0, 0.0, 0.0, 0.0, 0.0, 0.0, 0.0, 0.0, 0.0, 0.0, 0.0, 0.0, 0.0, 0.0, 0.0, 0.0, 0.0, 0.0, 0.0, 0.0, 0.0, 0.0, 0.0, 0.0, 0.0, 0.0, 0.0, 0.0, 0.0, 0.0, 0.0, 0.0, 0.0, 0.0, 0.0, 0.0, 0.0, 0.0, 0.0, 0.0, 0.0, 0.0, 0.0, 0.0, 0.0, 0.0, 0.0, 0.0, 0.0, 0.0, 0.0]): _vg.add([_i], _w, 'REPLACE')
_vg = ob_sphere.vertex_groups.new(name='MiddleLeg.L')
for _i, _w in zip([11, 12, 26, 27, 37, 38, 39, 41, 42, 47, 48, 49, 50, 51, 52, 53, 54, 55, 56, 57, 62, 63, 64, 65, 66, 67, 68, 69, 70, 71, 72, 76, 77, 78, 79, 80, 81, 82, 86, 87, 101, 102, 117, 132, 133, 135, 181, 182, 183, 184, 185, 186, 187, 188, 189, 190, 191, 192, 199, 200, 201, 202, 203, 204, 205, 206, 207, 208, 209, 210], [0.0, 0.0, 0.0, 0.0, 0.0, 0.0, 0.0, 0.0, 0.0, 0.0, 0.0, 0.0, 0.0, 0.0, 0.0, 0.0, 0.0, 0.0, 0.0, 0.0, 0.0, 0.0, 0.0, 0.0, 0.0, 0.0, 0.0, 0.0, 0.0, 0.0, 0.0, 0.0, 0.0, 0.0, 0.0, 0.0, 0.0, 0.0, 0.0, 0.0, 0.0, 0.0, 0.0, 0.0, 0.0, 1.0, 0.0, 0.0, 0.0, 0.0, 0.0, 0.0, 0.0, 0.0, 0.0, 0.0, 0.0, 0.0, 0.0, 0.0, 0.0, 0.0, 0.0, 0.0, 0.0, 0.0, 0.0, 0.0, 0.0, 0.0]): _vg.add([_i], _w, 'REPLACE')
_vg = ob_sphere.vertex_groups.new(name='BackLeg.L')
_vg = ob_sphere.vertex_groups.new(name='FrontLeg.R')
for _i, _w in zip([0, 1, 5, 6, 7, 8, 9, 10, 11, 12, 13, 14, 15, 16, 20, 21, 22, 23, 24, 25, 26, 27, 28, 29, 30, 31, 32, 33, 34, 35, 36, 37, 38, 39, 40, 41, 42, 43, 44, 45, 46, 47, 48, 49, 50, 51, 52, 53, 54, 55, 56, 57, 58, 59, 60, 61, 62, 63, 64, 65, 66, 67, 68, 69, 70, 71, 72, 73, 74, 75, 76, 77, 78, 85, 86, 87, 88, 89, 90, 101, 102, 103, 117, 118, 132, 133, 134, 139, 140, 152, 153, 154, 155, 156, 157, 158, 159, 161, 162, 163, 164, 181, 182, 183, 184, 185, 186, 187, 188, 189, 199, 200, 201, 202, 203, 204, 217, 218, 219, 220], [0.03245, 0.02262, 0.09159, 0.102, 0.1163, 0.1337, 0.1538, 0.1648, 0.1496, 0.1163, 0.03443, 0.0502, 0.05876, 0.06652, 0.2674, 0.2747, 0.2869, 0.3008, 0.3068, 0.2782, 0.1947, 0.1217, 0.03811, 0.06529, 0.1081, 0.1922, 0.3404, 0.6118, 0.778, 0.8404, 0.8699, 0.9007, 0.8996, 0.8322, 0.6083, 0.2892, 0.1307, 0.03791, 0.07133, 0.1314, 0.2539, 0.496, 0.6937, 0.8233, 0.874, 0.8821, 0.8935, 0.8755, 0.8022, 0.5801, 0.2799, 0.1234, 0.03092, 0.05851, 0.0886, 0.1277, 0.1613, 0.1608, 0.1321, 0.1057, 0.1011, 0.09362, 0.1065, 0.1256, 0.1787, 0.1573, 0.0973, 0.02042, 0.03298, 0.04865, 0.05464, 0.05166, 0.02695, 0.05369, 0.07731, 0.07019, 0.01039, 0.006684, 0.002774, 0.02675, 0.05003, 0.003278, 0.02632, 0.000128, 0.01838, 0.07116, 0.01844, 0.03605, 0.03065, 0.05851, 0.04726, 0.09638, 0.1419, 0.1585, 0.1755, 0.3521, 0.3503, 0.08555, 0.09222, 0.03596, 0.05244, 0.9636, 0.9683, 0.9476, 0.9621, 0.9602, 0.9348, 0.0289, 0.01891, 0.03181, 0.9931, 0.993, 0.99, 0.9936, 0.9927, 0.9876, 0.21, 0.3119, 0.0002939, 0.0003398]): _vg.add([_i], _w, 'REPLACE')
_vg = ob_sphere.vertex_groups.new(name='MiddleLeg.R')
for _i, _w in zip([0, 11, 12, 13, 14, 25, 26, 27, 28, 29, 30, 31, 32, 33, 40, 41, 42, 43, 44, 45, 46, 47, 48, 49, 50, 51, 52, 53, 54, 55, 56, 57, 58, 59, 60, 61, 62, 63, 64, 65, 66, 67, 68, 69, 70, 71, 72, 73, 74, 75, 76, 77, 78, 79, 80, 81, 82, 83, 84, 85, 86, 87, 88, 89, 90, 91, 92, 93, 94, 95, 96, 97, 98, 99, 100, 101, 102, 103, 104, 105, 106, 107, 108, 115, 116, 117, 118, 119, 120, 121, 130, 131, 132, 133, 134, 139, 184, 185, 186, 187, 188, 189, 190, 191, 192, 193, 194, 195, 205, 206, 207, 208, 209, 210], [0.01989, 0.01149, 0.04307, 0.02423, 0.01088, 0.003386, 0.03253, 0.05286, 0.03417, 0.03807, 0.0416, 0.03789, 0.0347, 0.01693, 0.05554, 0.07594, 0.06853, 0.04696, 0.06542, 0.0925, 0.1252, 0.148, 0.1379, 0.1103, 0.09522, 0.09235, 0.08681, 0.1002, 0.1256, 0.1789, 0.1536, 0.09155, 0.05367, 0.0859, 0.152, 0.2756, 0.5001, 0.6714, 0.7985, 0.8639, 0.8735, 0.8862, 0.8685, 0.8017, 0.5784, 0.274, 0.1127, 0.05481, 0.08711, 0.1532, 0.2782, 0.5086, 0.686, 0.819, 0.8865, 0.8967, 0.9105, 0.8999, 0.8299, 0.593, 0.2735, 0.1121, 0.05202, 0.06941, 0.09652, 0.1316, 0.1646, 0.1608, 0.1263, 0.0919, 0.08743, 0.08163, 0.09918, 0.1308, 0.1852, 0.1481, 0.09056, 0.04667, 0.05192, 0.05385, 0.05261, 0.04212, 0.01283, 0.05618, 0.07067, 0.0703, 0.04281, 0.03837, 0.02646, 0.008591, 0.009341, 0.04379, 0.06212, 0.06435, 0.03692, 0.001257, 0.006182, 0.006936, 0.02849, 0.9486, 0.9524, 0.9329, 0.9679, 0.9692, 0.9449, 0.01249, 0.008066, 0.03224, 0.9883, 0.9893, 0.9868, 0.9942, 0.9936, 0.9885]): _vg.add([_i], _w, 'REPLACE')
_vg = ob_sphere.vertex_groups.new(name='BackLeg.R')
for _i, _w in zip([42, 56, 57, 61, 62, 70, 71, 72, 74, 75, 76, 77, 78, 79, 80, 81, 82, 83, 84, 85, 86, 87, 89, 90, 91, 92, 93, 94, 95, 96, 97, 98, 99, 100, 101, 102, 104, 105, 106, 107, 108, 109, 110, 111, 112, 113, 114, 115, 116, 117, 119, 120, 121, 122, 125, 126, 127, 128, 129, 130, 131, 132, 133, 141, 142, 143, 145, 146, 147, 192, 193, 194, 195, 196, 197, 198, 211, 212, 213, 214, 215, 216], [0.005758, 0.01399, 0.02606, 0.006367, 0.007876, 0.04076, 0.0622, 0.05335, 0.003613, 0.03302, 0.06313, 0.08776, 0.1057, 0.09617, 0.07996, 0.07662, 0.07023, 0.07872, 0.0996, 0.1478, 0.1231, 0.07315, 0.01392, 0.05726, 0.1127, 0.234, 0.4998, 0.7113, 0.845, 0.864, 0.8855, 0.8686, 0.7765, 0.5121, 0.2161, 0.09209, 0.009268, 0.03476, 0.06179, 0.09084, 0.1316, 0.2704, 0.6394, 0.7288, 0.819, 0.8458, 0.7578, 0.4125, 0.1967, 0.09803, 0.004838, 0.01386, 0.01677, 0.009029, 0.1041, 0.1278, 0.1602, 0.1906, 0.2383, 0.222, 0.1607, 0.1006, 0.04564, 0.08895, 0.1484, 0.2712, 0.05448, 0.006869, 0.02104, 0.009772, 0.9516, 0.9547, 0.9243, 0.9377, 0.9462, 0.9128, 0.9902, 0.9903, 0.9866, 0.9903, 0.9899, 0.9835]): _vg.add([_i], _w, 'REPLACE')
_m = ob_sphere.modifiers.new('Mirror', 'MIRROR')
_m.use_clip = True
_m = ob_sphere.modifiers.new('Armature', 'ARMATURE')
_m.object = ob_armature
ob_armature.location = (0.0, 0.0, 0.0)
ob_armature.show_in_front = True
ob_armature.lineart.crease_threshold = 0.0

# ---- collection membership
col_collection.objects.link(ob_sphere)
col_collection.objects.link(ob_armature)

# ---- scene / render settings (as saved in the file)
scene.frame_start = 1; scene.frame_end = 12; scene.frame_set(0)
scene.render.engine = 'BLENDER_EEVEE_NEXT'
scene.cycles.use_denoising = False
scene.cycles.samples = 128
scene.cycles.sampling_pattern = 'TABULATED_SOBOL'
scene.cycles.use_adaptive_sampling = False
scene.cycles.use_light_tree = False
scene.view_settings.view_transform = 'Filmic'
bpy.context.view_layer.update()

# ---- added for rendering (the .blend has no active camera and no usable light): camera, sun
cam_auto = bpy.data.cameras.new('AutoCamera')
cam_auto.lens = 50.0
cam_auto.sensor_width = 36.0
cam_auto.clip_end = 1000.0
ob_auto_camera = bpy.data.objects.new('AutoCamera', cam_auto)
scene.collection.objects.link(ob_auto_camera)
ob_auto_camera.location = (3.94113, -5.09271, 3.48424)
ob_auto_camera.rotation_euler = (1.09748, -7.21219e-08, 0.694738)
scene.camera = ob_auto_camera
light_auto_sun = bpy.data.lights.new('AutoSun', 'SUN')
light_auto_sun.energy = 3.0
light_auto_sun.angle = 0.0523599
ob_auto_sun = bpy.data.objects.new('AutoSun', light_auto_sun)
scene.collection.objects.link(ob_auto_sun)
ob_auto_sun.rotation_euler = (0.872665, 0.174533, 0.523599)
bpy.context.view_layer.update()
